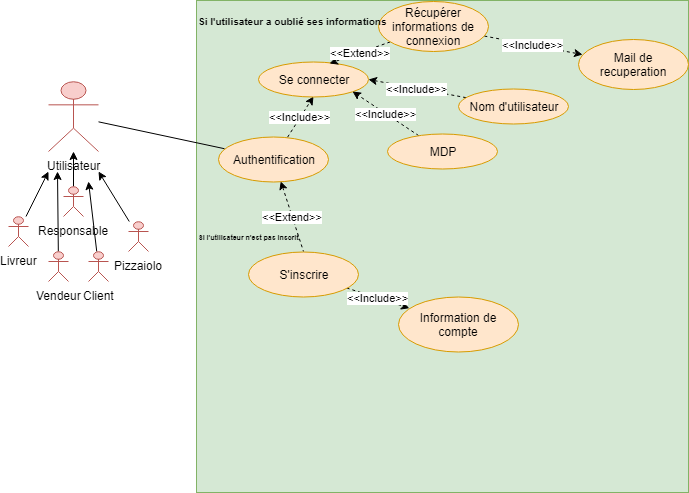

The diagram above was exported from draw.io. Its source (the exported page's mxGraphModel, read from the mxfile embedded in the PNG):
<mxGraphModel dx="1394" dy="715" grid="1" gridSize="10" guides="1" tooltips="1" connect="1" arrows="1" fold="1" page="1" pageScale="1" pageWidth="827" pageHeight="1169" math="0" shadow="0">
  <root>
    <mxCell id="H-pWKf7RHLN4_Z9kWf88-0" />
    <mxCell id="H-pWKf7RHLN4_Z9kWf88-1" parent="H-pWKf7RHLN4_Z9kWf88-0" />
    <mxCell id="JVSrHKLovmgzhc_chZnN-25" value="" style="whiteSpace=wrap;html=1;aspect=fixed;fillColor=#d5e8d4;strokeColor=#82b366;" parent="H-pWKf7RHLN4_Z9kWf88-1" vertex="1">
      <mxGeometry x="198" y="69" width="492" height="492" as="geometry" />
    </mxCell>
    <mxCell id="2rgueLzniQisds06SX6W-15" style="edgeStyle=none;rounded=0;orthogonalLoop=1;jettySize=auto;html=1;startArrow=none;startFill=0;endArrow=none;endFill=0;" parent="H-pWKf7RHLN4_Z9kWf88-1" source="JVSrHKLovmgzhc_chZnN-0" target="5aXvsPcYeI3K6ob0cPIo-0" edge="1">
      <mxGeometry relative="1" as="geometry" />
    </mxCell>
    <mxCell id="JVSrHKLovmgzhc_chZnN-0" value="Utilisateur" style="shape=umlActor;verticalLabelPosition=bottom;labelBackgroundColor=#ffffff;verticalAlign=top;html=1;outlineConnect=0;fillColor=#f8cecc;strokeColor=#b85450;" parent="H-pWKf7RHLN4_Z9kWf88-1" vertex="1">
      <mxGeometry x="50" y="150" width="50" height="70" as="geometry" />
    </mxCell>
    <mxCell id="JVSrHKLovmgzhc_chZnN-21" style="edgeStyle=none;rounded=0;orthogonalLoop=1;jettySize=auto;html=1;startArrow=none;startFill=0;endArrow=classic;endFill=1;" parent="H-pWKf7RHLN4_Z9kWf88-1" source="JVSrHKLovmgzhc_chZnN-1" target="JVSrHKLovmgzhc_chZnN-0" edge="1">
      <mxGeometry relative="1" as="geometry">
        <mxPoint x="50" y="220" as="targetPoint" />
      </mxGeometry>
    </mxCell>
    <mxCell id="JVSrHKLovmgzhc_chZnN-1" value="Responsable" style="shape=umlActor;verticalLabelPosition=bottom;labelBackgroundColor=#ffffff;verticalAlign=top;html=1;outlineConnect=0;fillColor=#f8cecc;strokeColor=#b85450;" parent="H-pWKf7RHLN4_Z9kWf88-1" vertex="1">
      <mxGeometry x="65" y="255" width="20" height="30" as="geometry" />
    </mxCell>
    <mxCell id="JVSrHKLovmgzhc_chZnN-23" style="edgeStyle=none;rounded=0;orthogonalLoop=1;jettySize=auto;html=1;startArrow=none;startFill=0;endArrow=classic;endFill=1;" parent="H-pWKf7RHLN4_Z9kWf88-1" source="JVSrHKLovmgzhc_chZnN-14" edge="1">
      <mxGeometry relative="1" as="geometry">
        <mxPoint x="90" y="250" as="targetPoint" />
      </mxGeometry>
    </mxCell>
    <mxCell id="JVSrHKLovmgzhc_chZnN-14" value="Client" style="shape=umlActor;verticalLabelPosition=bottom;labelBackgroundColor=#ffffff;verticalAlign=top;html=1;outlineConnect=0;fillColor=#f8cecc;strokeColor=#b85450;" parent="H-pWKf7RHLN4_Z9kWf88-1" vertex="1">
      <mxGeometry x="90" y="320" width="20" height="30" as="geometry" />
    </mxCell>
    <mxCell id="JVSrHKLovmgzhc_chZnN-22" style="edgeStyle=none;rounded=0;orthogonalLoop=1;jettySize=auto;html=1;startArrow=none;startFill=0;endArrow=classic;endFill=1;" parent="H-pWKf7RHLN4_Z9kWf88-1" source="JVSrHKLovmgzhc_chZnN-16" edge="1">
      <mxGeometry relative="1" as="geometry">
        <mxPoint x="100" y="240" as="targetPoint" />
      </mxGeometry>
    </mxCell>
    <mxCell id="JVSrHKLovmgzhc_chZnN-16" value="Pizzaiolo" style="shape=umlActor;verticalLabelPosition=bottom;labelBackgroundColor=#ffffff;verticalAlign=top;html=1;outlineConnect=0;fillColor=#f8cecc;strokeColor=#b85450;" parent="H-pWKf7RHLN4_Z9kWf88-1" vertex="1">
      <mxGeometry x="130" y="290" width="20" height="30" as="geometry" />
    </mxCell>
    <mxCell id="JVSrHKLovmgzhc_chZnN-24" style="edgeStyle=none;rounded=0;orthogonalLoop=1;jettySize=auto;html=1;startArrow=none;startFill=0;endArrow=classic;endFill=1;" parent="H-pWKf7RHLN4_Z9kWf88-1" source="JVSrHKLovmgzhc_chZnN-17" edge="1">
      <mxGeometry relative="1" as="geometry">
        <mxPoint x="59" y="240" as="targetPoint" />
      </mxGeometry>
    </mxCell>
    <mxCell id="JVSrHKLovmgzhc_chZnN-17" value="Vendeur&lt;br&gt;" style="shape=umlActor;verticalLabelPosition=bottom;labelBackgroundColor=#ffffff;verticalAlign=top;html=1;outlineConnect=0;fillColor=#f8cecc;strokeColor=#b85450;" parent="H-pWKf7RHLN4_Z9kWf88-1" vertex="1">
      <mxGeometry x="50" y="320" width="20" height="30" as="geometry" />
    </mxCell>
    <mxCell id="JVSrHKLovmgzhc_chZnN-20" style="edgeStyle=none;rounded=0;orthogonalLoop=1;jettySize=auto;html=1;startArrow=none;startFill=0;endArrow=classic;endFill=1;" parent="H-pWKf7RHLN4_Z9kWf88-1" source="JVSrHKLovmgzhc_chZnN-18" edge="1">
      <mxGeometry relative="1" as="geometry">
        <mxPoint x="50" y="240" as="targetPoint" />
      </mxGeometry>
    </mxCell>
    <mxCell id="JVSrHKLovmgzhc_chZnN-18" value="Livreur&lt;br&gt;&lt;br&gt;" style="shape=umlActor;verticalLabelPosition=bottom;labelBackgroundColor=#ffffff;verticalAlign=top;html=1;outlineConnect=0;fillColor=#f8cecc;strokeColor=#b85450;" parent="H-pWKf7RHLN4_Z9kWf88-1" vertex="1">
      <mxGeometry x="10" y="285" width="20" height="30" as="geometry" />
    </mxCell>
    <mxCell id="2rgueLzniQisds06SX6W-6" value="&amp;lt;&amp;lt;Extend&amp;gt;&amp;gt;" style="edgeStyle=none;rounded=0;orthogonalLoop=1;jettySize=auto;html=1;entryX=0.5;entryY=0;entryDx=0;entryDy=0;startArrow=classic;startFill=1;endArrow=none;endFill=0;dashed=1;" parent="H-pWKf7RHLN4_Z9kWf88-1" source="5aXvsPcYeI3K6ob0cPIo-0" target="5aXvsPcYeI3K6ob0cPIo-3" edge="1">
      <mxGeometry relative="1" as="geometry" />
    </mxCell>
    <mxCell id="SrebnTI2vSRvF_MiN4PX-1" value="&amp;lt;&amp;lt;Include&amp;gt;&amp;gt;" style="edgeStyle=none;rounded=0;orthogonalLoop=1;jettySize=auto;html=1;entryX=0.5;entryY=1;entryDx=0;entryDy=0;startArrow=none;startFill=0;endArrow=classic;endFill=1;dashed=1;" parent="H-pWKf7RHLN4_Z9kWf88-1" source="5aXvsPcYeI3K6ob0cPIo-0" target="2rgueLzniQisds06SX6W-0" edge="1">
      <mxGeometry relative="1" as="geometry" />
    </mxCell>
    <mxCell id="5aXvsPcYeI3K6ob0cPIo-0" value="Authentification" style="ellipse;whiteSpace=wrap;html=1;fillColor=#ffe6cc;strokeColor=#d79b00;" parent="H-pWKf7RHLN4_Z9kWf88-1" vertex="1">
      <mxGeometry x="220" y="205" width="110" height="45" as="geometry" />
    </mxCell>
    <mxCell id="2rgueLzniQisds06SX6W-14" value="&amp;lt;&amp;lt;Include&amp;gt;&amp;gt;" style="edgeStyle=none;rounded=0;orthogonalLoop=1;jettySize=auto;html=1;startArrow=none;startFill=0;endArrow=classic;endFill=1;dashed=1;" parent="H-pWKf7RHLN4_Z9kWf88-1" source="5aXvsPcYeI3K6ob0cPIo-3" target="2rgueLzniQisds06SX6W-13" edge="1">
      <mxGeometry relative="1" as="geometry" />
    </mxCell>
    <mxCell id="5aXvsPcYeI3K6ob0cPIo-3" value="S'inscrire" style="ellipse;whiteSpace=wrap;html=1;fillColor=#ffe6cc;strokeColor=#d79b00;" parent="H-pWKf7RHLN4_Z9kWf88-1" vertex="1">
      <mxGeometry x="250" y="320" width="110" height="45" as="geometry" />
    </mxCell>
    <mxCell id="2rgueLzniQisds06SX6W-0" value="Se connecter" style="ellipse;whiteSpace=wrap;html=1;fillColor=#ffe6cc;strokeColor=#d79b00;" parent="H-pWKf7RHLN4_Z9kWf88-1" vertex="1">
      <mxGeometry x="260" y="130" width="110" height="35" as="geometry" />
    </mxCell>
    <mxCell id="SrebnTI2vSRvF_MiN4PX-3" value="&amp;lt;&amp;lt;Include&amp;gt;&amp;gt;" style="edgeStyle=none;rounded=0;orthogonalLoop=1;jettySize=auto;html=1;entryX=1;entryY=0.5;entryDx=0;entryDy=0;startArrow=none;startFill=0;endArrow=classic;endFill=1;dashed=1;" parent="H-pWKf7RHLN4_Z9kWf88-1" source="2rgueLzniQisds06SX6W-1" target="2rgueLzniQisds06SX6W-0" edge="1">
      <mxGeometry relative="1" as="geometry" />
    </mxCell>
    <mxCell id="2rgueLzniQisds06SX6W-1" value="Nom d'utilisateur&lt;br&gt;" style="ellipse;whiteSpace=wrap;html=1;fillColor=#ffe6cc;strokeColor=#d79b00;" parent="H-pWKf7RHLN4_Z9kWf88-1" vertex="1">
      <mxGeometry x="460" y="157.5" width="110" height="35" as="geometry" />
    </mxCell>
    <mxCell id="SrebnTI2vSRvF_MiN4PX-2" value="&amp;lt;&amp;lt;Include&amp;gt;&amp;gt;" style="edgeStyle=none;rounded=0;orthogonalLoop=1;jettySize=auto;html=1;entryX=1;entryY=1;entryDx=0;entryDy=0;startArrow=none;startFill=0;endArrow=classic;endFill=1;dashed=1;" parent="H-pWKf7RHLN4_Z9kWf88-1" source="2rgueLzniQisds06SX6W-3" target="2rgueLzniQisds06SX6W-0" edge="1">
      <mxGeometry relative="1" as="geometry" />
    </mxCell>
    <mxCell id="2rgueLzniQisds06SX6W-3" value="MDP&lt;br&gt;" style="ellipse;whiteSpace=wrap;html=1;fillColor=#ffe6cc;strokeColor=#d79b00;" parent="H-pWKf7RHLN4_Z9kWf88-1" vertex="1">
      <mxGeometry x="389" y="202.5" width="110" height="35" as="geometry" />
    </mxCell>
    <mxCell id="2rgueLzniQisds06SX6W-13" value="Information de compte&lt;br&gt;" style="ellipse;whiteSpace=wrap;html=1;fillColor=#ffe6cc;strokeColor=#d79b00;" parent="H-pWKf7RHLN4_Z9kWf88-1" vertex="1">
      <mxGeometry x="400" y="365" width="120" height="55" as="geometry" />
    </mxCell>
    <mxCell id="auuxxUv9K1eZ4iq_je9m-1" value="&amp;lt;&amp;lt;Extend&amp;gt;&amp;gt;" style="edgeStyle=none;rounded=0;orthogonalLoop=1;jettySize=auto;html=1;entryX=0.645;entryY=0.057;entryDx=0;entryDy=0;entryPerimeter=0;dashed=1;" parent="H-pWKf7RHLN4_Z9kWf88-1" source="auuxxUv9K1eZ4iq_je9m-0" target="2rgueLzniQisds06SX6W-0" edge="1">
      <mxGeometry relative="1" as="geometry" />
    </mxCell>
    <mxCell id="auuxxUv9K1eZ4iq_je9m-3" value="&amp;lt;&amp;lt;Include&amp;gt;&amp;gt;" style="edgeStyle=none;rounded=0;orthogonalLoop=1;jettySize=auto;html=1;dashed=1;" parent="H-pWKf7RHLN4_Z9kWf88-1" source="auuxxUv9K1eZ4iq_je9m-0" target="auuxxUv9K1eZ4iq_je9m-2" edge="1">
      <mxGeometry relative="1" as="geometry" />
    </mxCell>
    <mxCell id="auuxxUv9K1eZ4iq_je9m-0" value="Récupérer informations de connexion" style="ellipse;whiteSpace=wrap;html=1;fillColor=#ffe6cc;strokeColor=#d79b00;" parent="H-pWKf7RHLN4_Z9kWf88-1" vertex="1">
      <mxGeometry x="380" y="70" width="110" height="50" as="geometry" />
    </mxCell>
    <mxCell id="auuxxUv9K1eZ4iq_je9m-2" value="Mail de recuperation" style="ellipse;whiteSpace=wrap;html=1;fillColor=#ffe6cc;strokeColor=#d79b00;" parent="H-pWKf7RHLN4_Z9kWf88-1" vertex="1">
      <mxGeometry x="580" y="107.5" width="110" height="50" as="geometry" />
    </mxCell>
    <mxCell id="SrebnTI2vSRvF_MiN4PX-0" value="&lt;font style=&quot;font-size: 7px&quot;&gt;&lt;b&gt;Si l'utilisateur n'est pas inscrit&lt;/b&gt;&lt;/font&gt;" style="text;html=1;resizable=0;points=[];autosize=1;align=left;verticalAlign=top;spacingTop=-4;" parent="H-pWKf7RHLN4_Z9kWf88-1" vertex="1">
      <mxGeometry x="198" y="295" width="120" height="20" as="geometry" />
    </mxCell>
    <mxCell id="SrebnTI2vSRvF_MiN4PX-4" value="&lt;font style=&quot;font-size: 10px&quot;&gt;&lt;b&gt;Si l'utilisateur a oublié ses informations&lt;/b&gt;&lt;/font&gt;" style="text;html=1;resizable=0;points=[];autosize=1;align=left;verticalAlign=top;spacingTop=-4;" parent="H-pWKf7RHLN4_Z9kWf88-1" vertex="1">
      <mxGeometry x="198" y="80" width="200" height="20" as="geometry" />
    </mxCell>
  </root>
</mxGraphModel>